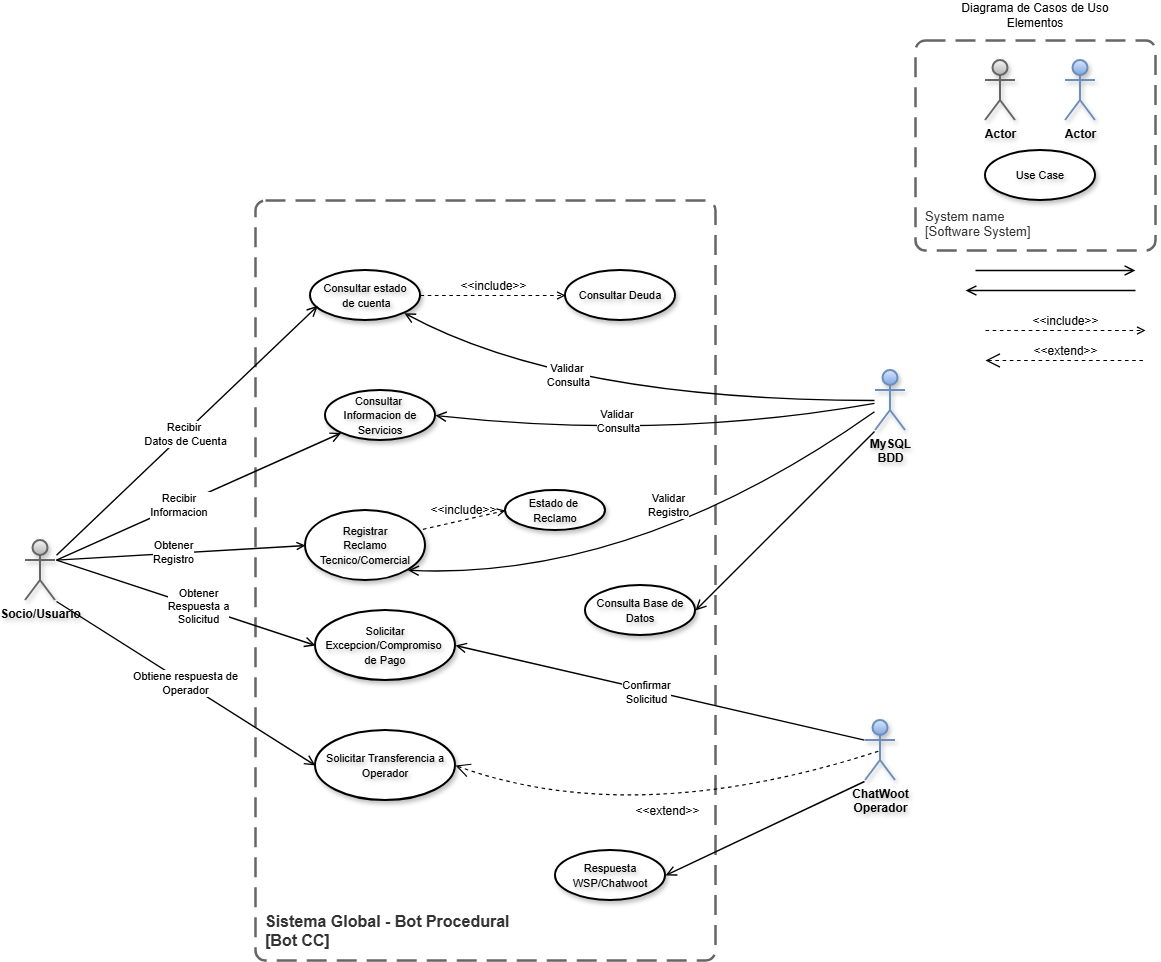

The diagram above was exported from draw.io. Its source (the exported page's mxGraphModel, read from the mxfile embedded in the PNG):
<mxGraphModel dx="2253" dy="2018" grid="1" gridSize="10" guides="1" tooltips="1" connect="1" arrows="1" fold="1" page="1" pageScale="1" pageWidth="827" pageHeight="1169" math="0" shadow="0">
  <root>
    <mxCell id="0" />
    <mxCell id="1" parent="0" />
    <mxCell id="ov-Gmp0rrCdE-4gnUwwy-2" parent="1" style="text;html=1;whiteSpace=wrap;strokeColor=none;fillColor=none;align=center;verticalAlign=middle;rounded=0;" value="Diagrama de Casos de Uso&lt;div&gt;Elementos&lt;/div&gt;" vertex="1">
      <mxGeometry height="30" width="160" x="590" y="-50" as="geometry" />
    </mxCell>
    <mxCell id="ov-Gmp0rrCdE-4gnUwwy-3" parent="1" style="ellipse;whiteSpace=wrap;html=1;strokeWidth=2;shadow=1;textShadow=1;labelBorderColor=none;labelBackgroundColor=none;fontStyle=0;" value="&lt;font style=&quot;font-size: 11px;&quot;&gt;Use Case&lt;/font&gt;" vertex="1">
      <mxGeometry height="50" width="110" x="620" y="100" as="geometry" />
    </mxCell>
    <object placeholders="1" c4Name="System name" c4Type="SystemScopeBoundary" c4Application="Software System" label="&lt;font&gt;&lt;span&gt;&lt;div style=&quot;text-align: left&quot;&gt;%c4Name%&lt;/div&gt;&lt;/span&gt;&lt;/font&gt;&lt;div style=&quot;text-align: left&quot;&gt;[%c4Application%]&lt;/div&gt;" id="ov-Gmp0rrCdE-4gnUwwy-4">
      <mxCell parent="1" style="rounded=1;fontSize=13;whiteSpace=wrap;html=1;dashed=1;arcSize=20;fillColor=none;strokeColor=#666666;fontColor=#333333;labelBackgroundColor=none;align=left;verticalAlign=bottom;labelBorderColor=none;spacingTop=0;spacing=10;dashPattern=8 4;metaEdit=1;rotatable=0;perimeter=rectanglePerimeter;noLabel=0;labelPadding=0;allowArrows=0;connectable=0;expand=0;recursiveResize=0;editable=1;pointerEvents=0;absoluteArcSize=1;points=[[0.25,0,0],[0.5,0,0],[0.75,0,0],[1,0.25,0],[1,0.5,0],[1,0.75,0],[0.75,1,0],[0.5,1,0],[0.25,1,0],[0,0.75,0],[0,0.5,0],[0,0.25,0]];strokeWidth=2.5;shadow=0;glass=0;gradientColor=none;fontStyle=0" vertex="1">
        <mxGeometry height="210" width="240" x="550" y="-10" as="geometry" />
      </mxCell>
    </object>
    <mxCell id="ov-Gmp0rrCdE-4gnUwwy-5" edge="1" parent="1" style="endArrow=open;startArrow=none;endFill=0;startFill=0;endSize=8;html=1;verticalAlign=bottom;labelBackgroundColor=none;strokeWidth=1.4;rounded=0;" value="">
      <mxGeometry relative="1" width="160" as="geometry">
        <mxPoint x="610" y="220" as="sourcePoint" />
        <mxPoint x="770" y="220" as="targetPoint" />
      </mxGeometry>
    </mxCell>
    <mxCell id="ov-Gmp0rrCdE-4gnUwwy-6" edge="1" parent="1" style="html=1;verticalAlign=bottom;labelBackgroundColor=none;endArrow=open;endFill=0;dashed=1;rounded=0;strokeWidth=1.2;fontSize=12;" value="&amp;lt;&amp;lt;include&amp;gt;&amp;gt;">
      <mxGeometry relative="1" width="160" as="geometry">
        <mxPoint x="620" y="280" as="sourcePoint" />
        <mxPoint x="780" y="280" as="targetPoint" />
      </mxGeometry>
    </mxCell>
    <mxCell id="ov-Gmp0rrCdE-4gnUwwy-7" edge="1" parent="1" style="edgeStyle=none;html=1;startArrow=open;endArrow=none;startSize=12;verticalAlign=bottom;dashed=1;labelBackgroundColor=none;rounded=0;strokeWidth=1.2;fontSize=12;" value="&amp;lt;&amp;lt;extend&amp;gt;&amp;gt;">
      <mxGeometry relative="1" width="160" as="geometry">
        <mxPoint x="620" y="310" as="sourcePoint" />
        <mxPoint x="780" y="310" as="targetPoint" />
      </mxGeometry>
    </mxCell>
    <mxCell id="ov-Gmp0rrCdE-4gnUwwy-20" parent="1" style="shape=umlActor;verticalLabelPosition=bottom;verticalAlign=top;html=1;outlineConnect=0;strokeWidth=2;perimeterSpacing=1;shadow=1;fontSize=12;fontStyle=1;textShadow=1;fillColor=#f5f5f5;strokeColor=#666666;gradientColor=#b3b3b3;" value="Actor" vertex="1">
      <mxGeometry height="60" width="30" x="620" y="10" as="geometry" />
    </mxCell>
    <mxCell id="ov-Gmp0rrCdE-4gnUwwy-24" parent="1" style="shape=umlActor;verticalLabelPosition=bottom;verticalAlign=top;html=1;outlineConnect=0;strokeWidth=2;perimeterSpacing=1;shadow=1;fontSize=12;fontStyle=1;textShadow=1;fillColor=#dae8fc;strokeColor=#6c8ebf;gradientColor=#7ea6e0;" value="Actor" vertex="1">
      <mxGeometry height="60" width="30" x="700" y="10" as="geometry" />
    </mxCell>
    <mxCell id="ov-Gmp0rrCdE-4gnUwwy-25" parent="1" style="shape=umlActor;verticalLabelPosition=bottom;verticalAlign=top;html=1;outlineConnect=0;strokeWidth=2;perimeterSpacing=1;shadow=1;fontSize=12;fontStyle=1;textShadow=1;fillColor=#f5f5f5;strokeColor=#666666;gradientColor=#b3b3b3;" value="Socio/Usuario" vertex="1">
      <mxGeometry height="60" width="30" x="-340" y="490" as="geometry" />
    </mxCell>
    <mxCell id="ov-Gmp0rrCdE-4gnUwwy-26" parent="1" style="shape=umlActor;verticalLabelPosition=bottom;verticalAlign=top;html=1;outlineConnect=0;strokeWidth=2;perimeterSpacing=1;shadow=1;fontSize=12;fontStyle=1;textShadow=1;fillColor=#dae8fc;strokeColor=#6c8ebf;gradientColor=#7ea6e0;" value="MySQL&lt;div&gt;BDD&lt;/div&gt;" vertex="1">
      <mxGeometry height="60" width="30" x="510" y="320" as="geometry" />
    </mxCell>
    <mxCell id="ov-Gmp0rrCdE-4gnUwwy-27" parent="1" style="shape=umlActor;verticalLabelPosition=bottom;verticalAlign=top;html=1;outlineConnect=0;strokeWidth=2;perimeterSpacing=1;shadow=1;fontSize=12;fontStyle=1;textShadow=1;fillColor=#dae8fc;strokeColor=#6c8ebf;gradientColor=#7ea6e0;" value="ChatWoot&lt;div&gt;Operador&lt;/div&gt;" vertex="1">
      <mxGeometry height="60" width="30" x="500" y="670" as="geometry" />
    </mxCell>
    <object placeholders="1" c4Name="Sistema Global - Bot Procedural" c4Type="SystemScopeBoundary" c4Application="Bot CC" label="%c4Name%&lt;br&gt;[%c4Application%]" id="ov-Gmp0rrCdE-4gnUwwy-29">
      <mxCell parent="1" style="rounded=1;fontSize=16;dashed=1;arcSize=20;fillColor=none;strokeColor=#666666;fontColor=#333333;labelBackgroundColor=none;align=left;verticalAlign=bottom;labelBorderColor=none;spacingTop=0;spacing=10;dashPattern=8 4;metaEdit=1;rotatable=0;perimeter=rectanglePerimeter;noLabel=0;labelPadding=0;allowArrows=0;connectable=0;expand=0;recursiveResize=0;editable=1;pointerEvents=0;absoluteArcSize=1;points=[[0.25,0,0],[0.5,0,0],[0.75,0,0],[1,0.25,0],[1,0.5,0],[1,0.75,0],[0.75,1,0],[0.5,1,0],[0.25,1,0],[0,0.75,0],[0,0.5,0],[0,0.25,0]];strokeWidth=2.5;shadow=0;glass=0;gradientColor=none;fontStyle=1;textShadow=0;html=1;whiteSpace=wrap;" vertex="1">
        <mxGeometry height="760" width="460" x="-110" y="150" as="geometry" />
      </mxCell>
    </object>
    <mxCell id="ov-Gmp0rrCdE-4gnUwwy-30" parent="1" style="ellipse;whiteSpace=wrap;html=1;strokeWidth=2;shadow=1;textShadow=1;labelBorderColor=none;labelBackgroundColor=none;fontStyle=0;" value="&lt;font style=&quot;font-size: 11px;&quot;&gt;Consultar estado&lt;/font&gt;&lt;div&gt;&lt;font style=&quot;font-size: 11px;&quot;&gt;&amp;nbsp;de cuenta&lt;/font&gt;&lt;/div&gt;" vertex="1">
      <mxGeometry height="50" width="110" x="-55" y="220" as="geometry" />
    </mxCell>
    <mxCell id="ov-Gmp0rrCdE-4gnUwwy-31" edge="1" parent="1" source="ov-Gmp0rrCdE-4gnUwwy-25" style="endArrow=open;startArrow=none;endFill=0;startFill=0;endSize=8;html=1;verticalAlign=bottom;labelBackgroundColor=none;strokeWidth=1.4;rounded=0;entryX=0.066;entryY=0.707;entryDx=0;entryDy=0;entryPerimeter=0;" target="ov-Gmp0rrCdE-4gnUwwy-30" value="">
      <mxGeometry relative="1" width="160" as="geometry">
        <mxPoint x="-100" y="380" as="sourcePoint" />
        <mxPoint x="60" y="380" as="targetPoint" />
      </mxGeometry>
    </mxCell>
    <mxCell id="ov-Gmp0rrCdE-4gnUwwy-38" connectable="0" parent="ov-Gmp0rrCdE-4gnUwwy-31" style="edgeLabel;html=1;align=center;verticalAlign=middle;resizable=0;points=[];" value="Recibir&amp;nbsp;&lt;div&gt;Datos de Cuenta&lt;/div&gt;" vertex="1">
      <mxGeometry relative="1" x="-0.026" y="-1" as="geometry">
        <mxPoint as="offset" />
      </mxGeometry>
    </mxCell>
    <mxCell id="ov-Gmp0rrCdE-4gnUwwy-40" parent="1" style="ellipse;whiteSpace=wrap;html=1;strokeWidth=2;shadow=1;textShadow=1;labelBorderColor=none;labelBackgroundColor=none;fontStyle=0;" value="&lt;font style=&quot;font-size: 11px;&quot;&gt;Consultar&amp;nbsp;&lt;/font&gt;&lt;span style=&quot;font-size: 11px; background-color: transparent; color: light-dark(rgb(0, 0, 0), rgb(255, 255, 255));&quot;&gt;Deuda&lt;/span&gt;" vertex="1">
      <mxGeometry height="50" width="110" x="200" y="220" as="geometry" />
    </mxCell>
    <mxCell id="ov-Gmp0rrCdE-4gnUwwy-43" edge="1" parent="1" source="ov-Gmp0rrCdE-4gnUwwy-26" style="endArrow=open;startArrow=none;endFill=0;startFill=0;endSize=8;html=1;verticalAlign=bottom;labelBackgroundColor=none;strokeWidth=1.4;rounded=0;curved=1;entryX=1;entryY=1;entryDx=0;entryDy=0;" target="ov-Gmp0rrCdE-4gnUwwy-30" value="">
      <mxGeometry relative="1" width="160" as="geometry">
        <Array as="points">
          <mxPoint x="200" y="350" />
        </Array>
        <mxPoint x="360" y="330.34000000000003" as="sourcePoint" />
        <mxPoint x="210" y="330" as="targetPoint" />
      </mxGeometry>
    </mxCell>
    <mxCell id="ov-Gmp0rrCdE-4gnUwwy-44" connectable="0" parent="ov-Gmp0rrCdE-4gnUwwy-43" style="edgeLabel;html=1;align=center;verticalAlign=middle;resizable=0;points=[];" value="Validar&amp;nbsp;&lt;div&gt;Consulta&lt;/div&gt;" vertex="1">
      <mxGeometry relative="1" x="0.2462" y="-26" as="geometry">
        <mxPoint as="offset" />
      </mxGeometry>
    </mxCell>
    <mxCell id="ov-Gmp0rrCdE-4gnUwwy-45" parent="1" style="ellipse;whiteSpace=wrap;html=1;strokeWidth=2;shadow=1;textShadow=1;labelBorderColor=none;labelBackgroundColor=none;fontStyle=0;" value="&lt;font style=&quot;font-size: 11px;&quot;&gt;Consulta Base de Datos&lt;/font&gt;" vertex="1">
      <mxGeometry height="50" width="110" x="220" y="535" as="geometry" />
    </mxCell>
    <mxCell id="ov-Gmp0rrCdE-4gnUwwy-47" parent="1" style="ellipse;whiteSpace=wrap;html=1;strokeWidth=2;shadow=1;textShadow=1;labelBorderColor=none;labelBackgroundColor=none;fontStyle=0;" value="&lt;font style=&quot;font-size: 11px;&quot;&gt;Consultar&amp;nbsp;&lt;/font&gt;&lt;div&gt;&lt;font style=&quot;font-size: 11px;&quot;&gt;Informacion de Servicios&lt;/font&gt;&lt;/div&gt;" vertex="1">
      <mxGeometry height="50" width="110" x="-40" y="340" as="geometry" />
    </mxCell>
    <mxCell id="ov-Gmp0rrCdE-4gnUwwy-48" edge="1" parent="1" style="endArrow=open;startArrow=none;endFill=0;startFill=0;endSize=8;html=1;verticalAlign=bottom;labelBackgroundColor=none;strokeWidth=1.4;rounded=0;" value="">
      <mxGeometry relative="1" width="160" as="geometry">
        <mxPoint x="770" y="240" as="sourcePoint" />
        <mxPoint x="600" y="240" as="targetPoint" />
      </mxGeometry>
    </mxCell>
    <mxCell id="ov-Gmp0rrCdE-4gnUwwy-49" edge="1" parent="1" source="ov-Gmp0rrCdE-4gnUwwy-26" style="endArrow=open;startArrow=none;endFill=0;startFill=0;endSize=8;html=1;verticalAlign=bottom;labelBackgroundColor=none;strokeWidth=1.4;rounded=0;curved=1;entryX=1;entryY=0.5;entryDx=0;entryDy=0;" target="ov-Gmp0rrCdE-4gnUwwy-47" value="">
      <mxGeometry relative="1" width="160" as="geometry">
        <Array as="points">
          <mxPoint x="300" y="390" />
        </Array>
        <mxPoint x="290" y="410" as="sourcePoint" />
        <mxPoint x="120" y="410" as="targetPoint" />
      </mxGeometry>
    </mxCell>
    <mxCell id="ov-Gmp0rrCdE-4gnUwwy-51" connectable="0" parent="ov-Gmp0rrCdE-4gnUwwy-49" style="edgeLabel;html=1;align=center;verticalAlign=middle;resizable=0;points=[];" value="Validar&amp;nbsp;&lt;div&gt;Consulta&lt;/div&gt;" vertex="1">
      <mxGeometry relative="1" x="0.1823" y="-14" as="geometry">
        <mxPoint as="offset" />
      </mxGeometry>
    </mxCell>
    <mxCell id="ov-Gmp0rrCdE-4gnUwwy-50" edge="1" parent="1" source="ov-Gmp0rrCdE-4gnUwwy-25" style="endArrow=open;startArrow=none;endFill=0;startFill=0;endSize=8;html=1;verticalAlign=bottom;labelBackgroundColor=none;strokeWidth=1.4;rounded=0;exitX=1;exitY=0.3333333333333333;exitDx=0;exitDy=0;exitPerimeter=0;" target="ov-Gmp0rrCdE-4gnUwwy-47" value="">
      <mxGeometry relative="1" width="160" as="geometry">
        <mxPoint x="-210" y="450" as="sourcePoint" />
        <mxPoint x="-50" y="450" as="targetPoint" />
      </mxGeometry>
    </mxCell>
    <mxCell id="ov-Gmp0rrCdE-4gnUwwy-52" connectable="0" parent="ov-Gmp0rrCdE-4gnUwwy-50" style="edgeLabel;html=1;align=center;verticalAlign=middle;resizable=0;points=[];" value="Recibir&amp;nbsp;&lt;div&gt;Informacion&amp;nbsp;&lt;/div&gt;" vertex="1">
      <mxGeometry relative="1" x="-0.1365" as="geometry">
        <mxPoint as="offset" />
      </mxGeometry>
    </mxCell>
    <mxCell id="ov-Gmp0rrCdE-4gnUwwy-53" parent="1" style="ellipse;whiteSpace=wrap;html=1;strokeWidth=2;shadow=1;textShadow=1;labelBorderColor=none;labelBackgroundColor=none;fontStyle=0;" value="&lt;span style=&quot;font-size: 11px;&quot;&gt;Registrar&lt;/span&gt;&lt;div&gt;&lt;span style=&quot;font-size: 11px;&quot;&gt;Reclamo Tecnico/Comercial&lt;/span&gt;&lt;/div&gt;" vertex="1">
      <mxGeometry height="70" width="120" x="-60" y="460" as="geometry" />
    </mxCell>
    <mxCell id="ov-Gmp0rrCdE-4gnUwwy-54" edge="1" parent="1" source="ov-Gmp0rrCdE-4gnUwwy-25" style="endArrow=open;startArrow=none;endFill=0;startFill=0;html=1;verticalAlign=bottom;labelBackgroundColor=none;strokeWidth=1.4;rounded=0;entryX=0;entryY=0.5;entryDx=0;entryDy=0;exitX=1;exitY=0.3333333333333333;exitDx=0;exitDy=0;exitPerimeter=0;shape=filledEdge;" target="ov-Gmp0rrCdE-4gnUwwy-53" value="">
      <mxGeometry relative="1" width="160" as="geometry">
        <mxPoint x="-230" y="464.58000000000004" as="sourcePoint" />
        <mxPoint x="-70" y="464.58000000000004" as="targetPoint" />
      </mxGeometry>
    </mxCell>
    <mxCell id="ov-Gmp0rrCdE-4gnUwwy-55" connectable="0" parent="ov-Gmp0rrCdE-4gnUwwy-54" style="edgeLabel;html=1;align=center;verticalAlign=middle;resizable=0;points=[];" value="Obtener&lt;div&gt;Registro&lt;/div&gt;" vertex="1">
      <mxGeometry relative="1" x="-0.0614" y="1" as="geometry">
        <mxPoint as="offset" />
      </mxGeometry>
    </mxCell>
    <mxCell id="ov-Gmp0rrCdE-4gnUwwy-58" parent="1" style="ellipse;whiteSpace=wrap;html=1;strokeWidth=2;shadow=1;textShadow=1;labelBorderColor=none;labelBackgroundColor=none;fontStyle=0;" value="&lt;font style=&quot;font-size: 11px;&quot;&gt;Estado de&amp;nbsp;&lt;/font&gt;&lt;div&gt;&lt;font style=&quot;font-size: 11px;&quot;&gt;Reclamo&lt;/font&gt;&lt;/div&gt;" vertex="1">
      <mxGeometry height="40" width="100" x="140" y="440" as="geometry" />
    </mxCell>
    <mxCell id="ov-Gmp0rrCdE-4gnUwwy-59" edge="1" parent="1" source="ov-Gmp0rrCdE-4gnUwwy-53" style="html=1;verticalAlign=bottom;labelBackgroundColor=none;endArrow=open;endFill=0;dashed=1;rounded=0;strokeWidth=1.2;fontSize=12;entryX=0;entryY=0.5;entryDx=0;entryDy=0;exitX=0.979;exitY=0.269;exitDx=0;exitDy=0;exitPerimeter=0;" target="ov-Gmp0rrCdE-4gnUwwy-58" value="&amp;lt;&amp;lt;include&amp;gt;&amp;gt;">
      <mxGeometry relative="1" width="160" as="geometry">
        <mxPoint x="-30" y="590" as="sourcePoint" />
        <mxPoint x="130" y="590" as="targetPoint" />
      </mxGeometry>
    </mxCell>
    <mxCell id="ov-Gmp0rrCdE-4gnUwwy-60" edge="1" parent="1" source="ov-Gmp0rrCdE-4gnUwwy-26" style="endArrow=open;startArrow=none;endFill=0;startFill=0;endSize=8;html=1;verticalAlign=bottom;labelBackgroundColor=none;strokeWidth=1.4;rounded=0;entryX=1;entryY=1;entryDx=0;entryDy=0;curved=1;" target="ov-Gmp0rrCdE-4gnUwwy-53" value="">
      <mxGeometry relative="1" width="160" as="geometry">
        <Array as="points">
          <mxPoint x="270" y="530" />
        </Array>
        <mxPoint x="250" y="530" as="sourcePoint" />
        <mxPoint x="80" y="530" as="targetPoint" />
      </mxGeometry>
    </mxCell>
    <mxCell id="ov-Gmp0rrCdE-4gnUwwy-61" connectable="0" parent="ov-Gmp0rrCdE-4gnUwwy-60" style="edgeLabel;html=1;align=center;verticalAlign=middle;resizable=0;points=[];" value="Validar&lt;div&gt;Registro&lt;/div&gt;" vertex="1">
      <mxGeometry relative="1" x="-0.1448" y="-43" as="geometry">
        <mxPoint as="offset" />
      </mxGeometry>
    </mxCell>
    <mxCell id="ov-Gmp0rrCdE-4gnUwwy-62" parent="1" style="ellipse;whiteSpace=wrap;html=1;strokeWidth=2;shadow=1;textShadow=1;labelBorderColor=none;labelBackgroundColor=none;fontStyle=0;" value="&lt;span style=&quot;font-size: 11px;&quot;&gt;Solicitar Excepcion/Compromiso&amp;nbsp;&lt;/span&gt;&lt;div&gt;&lt;span style=&quot;font-size: 11px;&quot;&gt;de Pago&lt;/span&gt;&lt;/div&gt;" vertex="1">
      <mxGeometry height="70" width="140" x="-50" y="560" as="geometry" />
    </mxCell>
    <mxCell id="ov-Gmp0rrCdE-4gnUwwy-63" edge="1" parent="1" source="ov-Gmp0rrCdE-4gnUwwy-25" style="endArrow=open;startArrow=none;endFill=0;startFill=0;endSize=8;html=1;verticalAlign=bottom;labelBackgroundColor=none;strokeWidth=1.4;rounded=0;entryX=0;entryY=0.5;entryDx=0;entryDy=0;exitX=1;exitY=0.3333333333333333;exitDx=0;exitDy=0;exitPerimeter=0;" target="ov-Gmp0rrCdE-4gnUwwy-62" value="">
      <mxGeometry relative="1" width="160" as="geometry">
        <mxPoint x="-300" y="584" as="sourcePoint" />
        <mxPoint x="-140" y="584" as="targetPoint" />
      </mxGeometry>
    </mxCell>
    <mxCell id="ov-Gmp0rrCdE-4gnUwwy-64" connectable="0" parent="ov-Gmp0rrCdE-4gnUwwy-63" style="edgeLabel;html=1;align=center;verticalAlign=middle;resizable=0;points=[];" value="Obtener&lt;div&gt;Respuesta a&lt;/div&gt;&lt;div&gt;Solicitud&lt;/div&gt;" vertex="1">
      <mxGeometry relative="1" x="0.0944" y="1" as="geometry">
        <mxPoint as="offset" />
      </mxGeometry>
    </mxCell>
    <mxCell id="ov-Gmp0rrCdE-4gnUwwy-65" edge="1" parent="1" source="ov-Gmp0rrCdE-4gnUwwy-26" style="endArrow=open;startArrow=none;endFill=0;startFill=0;endSize=8;html=1;verticalAlign=bottom;labelBackgroundColor=none;strokeWidth=1.4;rounded=0;exitX=0;exitY=1;exitDx=0;exitDy=0;exitPerimeter=0;entryX=1;entryY=0.5;entryDx=0;entryDy=0;" target="ov-Gmp0rrCdE-4gnUwwy-45" value="">
      <mxGeometry relative="1" width="160" as="geometry">
        <mxPoint x="490" y="530" as="sourcePoint" />
        <mxPoint x="320" y="530" as="targetPoint" />
      </mxGeometry>
    </mxCell>
    <mxCell id="ov-Gmp0rrCdE-4gnUwwy-67" parent="1" style="ellipse;whiteSpace=wrap;html=1;strokeWidth=2;shadow=1;textShadow=1;labelBorderColor=none;labelBackgroundColor=none;fontStyle=0;" value="&lt;font style=&quot;font-size: 11px;&quot;&gt;Respuesta&lt;/font&gt;&lt;div&gt;&lt;span style=&quot;font-size: 11px;&quot;&gt;WSP/Chatwoot&lt;/span&gt;&lt;/div&gt;" vertex="1">
      <mxGeometry height="50" width="110" x="190" y="800" as="geometry" />
    </mxCell>
    <mxCell id="ov-Gmp0rrCdE-4gnUwwy-68" edge="1" parent="1" source="ov-Gmp0rrCdE-4gnUwwy-27" style="endArrow=open;startArrow=none;endFill=0;startFill=0;endSize=8;html=1;verticalAlign=bottom;labelBackgroundColor=none;strokeWidth=1.4;rounded=0;exitX=0;exitY=0.3333333333333333;exitDx=0;exitDy=0;exitPerimeter=0;entryX=1;entryY=0.5;entryDx=0;entryDy=0;" target="ov-Gmp0rrCdE-4gnUwwy-62" value="">
      <mxGeometry relative="1" width="160" as="geometry">
        <mxPoint x="320" y="650" as="sourcePoint" />
        <mxPoint x="150" y="650" as="targetPoint" />
      </mxGeometry>
    </mxCell>
    <mxCell id="ov-Gmp0rrCdE-4gnUwwy-69" connectable="0" parent="ov-Gmp0rrCdE-4gnUwwy-68" style="edgeLabel;html=1;align=center;verticalAlign=middle;resizable=0;points=[];" value="Confirmar&lt;div&gt;Solicitud&lt;/div&gt;" vertex="1">
      <mxGeometry relative="1" x="0.0682" y="2" as="geometry">
        <mxPoint as="offset" />
      </mxGeometry>
    </mxCell>
    <mxCell id="ov-Gmp0rrCdE-4gnUwwy-71" edge="1" parent="1" source="ov-Gmp0rrCdE-4gnUwwy-27" style="endArrow=open;startArrow=none;endFill=0;startFill=0;endSize=8;html=1;verticalAlign=bottom;labelBackgroundColor=none;strokeWidth=1.4;rounded=0;exitX=0;exitY=1;exitDx=0;exitDy=0;exitPerimeter=0;entryX=1;entryY=0.5;entryDx=0;entryDy=0;" target="ov-Gmp0rrCdE-4gnUwwy-67" value="">
      <mxGeometry relative="1" width="160" as="geometry">
        <mxPoint x="480" y="810" as="sourcePoint" />
        <mxPoint x="310" y="810" as="targetPoint" />
      </mxGeometry>
    </mxCell>
    <mxCell id="ov-Gmp0rrCdE-4gnUwwy-73" parent="1" style="ellipse;whiteSpace=wrap;html=1;strokeWidth=2;shadow=1;textShadow=1;labelBorderColor=none;labelBackgroundColor=none;fontStyle=0;" value="&lt;span style=&quot;font-size: 11px;&quot;&gt;Solicitar Transferencia a&lt;/span&gt;&lt;div&gt;&lt;span style=&quot;font-size: 11px;&quot;&gt;Operador&lt;/span&gt;&lt;/div&gt;" vertex="1">
      <mxGeometry height="70" width="140" x="-50" y="680" as="geometry" />
    </mxCell>
    <mxCell id="ov-Gmp0rrCdE-4gnUwwy-74" edge="1" parent="1" source="ov-Gmp0rrCdE-4gnUwwy-25" style="endArrow=open;startArrow=none;endFill=0;startFill=0;endSize=8;html=1;verticalAlign=bottom;labelBackgroundColor=none;strokeWidth=1.4;rounded=0;entryX=0;entryY=0.5;entryDx=0;entryDy=0;exitX=1;exitY=1;exitDx=0;exitDy=0;exitPerimeter=0;" target="ov-Gmp0rrCdE-4gnUwwy-73" value="">
      <mxGeometry relative="1" width="160" as="geometry">
        <mxPoint x="-310" y="710" as="sourcePoint" />
        <mxPoint x="-150" y="710" as="targetPoint" />
      </mxGeometry>
    </mxCell>
    <mxCell id="ov-Gmp0rrCdE-4gnUwwy-75" connectable="0" parent="ov-Gmp0rrCdE-4gnUwwy-74" style="edgeLabel;html=1;align=center;verticalAlign=middle;resizable=0;points=[];" value="Obtiene respuesta de&lt;div&gt;Operador&lt;/div&gt;" vertex="1">
      <mxGeometry relative="1" x="-0.0062" y="1" as="geometry">
        <mxPoint y="1" as="offset" />
      </mxGeometry>
    </mxCell>
    <mxCell id="ov-Gmp0rrCdE-4gnUwwy-76" edge="1" parent="1" source="ov-Gmp0rrCdE-4gnUwwy-73" style="edgeStyle=none;html=1;startArrow=open;endArrow=none;startSize=12;verticalAlign=bottom;dashed=1;labelBackgroundColor=none;rounded=0;strokeWidth=1.2;fontSize=12;entryX=0.5;entryY=0.5;entryDx=0;entryDy=0;entryPerimeter=0;exitX=1;exitY=0.5;exitDx=0;exitDy=0;curved=1;" target="ov-Gmp0rrCdE-4gnUwwy-27" value="&amp;lt;&amp;lt;extend&amp;gt;&amp;gt;">
      <mxGeometry relative="1" width="160" as="geometry">
        <Array as="points">
          <mxPoint x="270" y="780" />
        </Array>
        <mxPoint x="130" y="760" as="sourcePoint" />
        <mxPoint x="290" y="760" as="targetPoint" />
      </mxGeometry>
    </mxCell>
    <mxCell id="ov-Gmp0rrCdE-4gnUwwy-77" edge="1" parent="1" source="ov-Gmp0rrCdE-4gnUwwy-30" style="html=1;verticalAlign=bottom;labelBackgroundColor=none;endArrow=open;endFill=0;dashed=1;rounded=0;strokeWidth=1.2;fontSize=12;entryX=0;entryY=0.5;entryDx=0;entryDy=0;exitX=1;exitY=0.5;exitDx=0;exitDy=0;" target="ov-Gmp0rrCdE-4gnUwwy-40" value="&amp;lt;&amp;lt;include&amp;gt;&amp;gt;">
      <mxGeometry relative="1" width="160" as="geometry">
        <mxPoint x="-40" y="260" as="sourcePoint" />
        <mxPoint x="120" y="260" as="targetPoint" />
      </mxGeometry>
    </mxCell>
  </root>
</mxGraphModel>